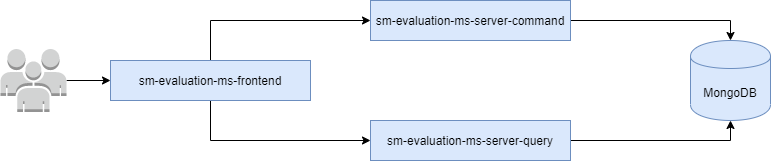

The diagram above was exported from draw.io. Its source (the exported page's mxGraphModel, read from the mxfile embedded in the PNG):
<mxGraphModel dx="2912" dy="1182" grid="1" gridSize="10" guides="1" tooltips="1" connect="1" arrows="1" fold="1" page="1" pageScale="1" pageWidth="850" pageHeight="1100" math="0" shadow="0">
  <root>
    <mxCell id="0" />
    <mxCell id="1" parent="0" />
    <mxCell id="wl86E-wasU708fYsIVTZ-1" value="MongoDB" style="shape=cylinder;whiteSpace=wrap;html=1;boundedLbl=1;backgroundOutline=1;fillColor=#dae8fc;strokeColor=#6c8ebf;" vertex="1" parent="1">
      <mxGeometry x="600" y="240" width="80" height="80" as="geometry" />
    </mxCell>
    <mxCell id="wl86E-wasU708fYsIVTZ-8" style="edgeStyle=orthogonalEdgeStyle;rounded=0;orthogonalLoop=1;jettySize=auto;html=1;entryX=0.5;entryY=0;entryDx=0;entryDy=0;" edge="1" parent="1" source="wl86E-wasU708fYsIVTZ-2" target="wl86E-wasU708fYsIVTZ-1">
      <mxGeometry relative="1" as="geometry" />
    </mxCell>
    <mxCell id="wl86E-wasU708fYsIVTZ-2" value="sm-evaluation-ms-server-command" style="rounded=0;whiteSpace=wrap;html=1;fillColor=#dae8fc;strokeColor=#6c8ebf;" vertex="1" parent="1">
      <mxGeometry x="280" y="200" width="200" height="40" as="geometry" />
    </mxCell>
    <mxCell id="wl86E-wasU708fYsIVTZ-9" style="edgeStyle=orthogonalEdgeStyle;rounded=0;orthogonalLoop=1;jettySize=auto;html=1;entryX=0.5;entryY=1;entryDx=0;entryDy=0;" edge="1" parent="1" source="wl86E-wasU708fYsIVTZ-3" target="wl86E-wasU708fYsIVTZ-1">
      <mxGeometry relative="1" as="geometry" />
    </mxCell>
    <mxCell id="wl86E-wasU708fYsIVTZ-3" value="sm-evaluation-ms-server-query" style="rounded=0;whiteSpace=wrap;html=1;fillColor=#dae8fc;strokeColor=#6c8ebf;" vertex="1" parent="1">
      <mxGeometry x="280" y="320" width="200" height="40" as="geometry" />
    </mxCell>
    <mxCell id="wl86E-wasU708fYsIVTZ-7" style="edgeStyle=orthogonalEdgeStyle;rounded=0;orthogonalLoop=1;jettySize=auto;html=1;entryX=0;entryY=0.5;entryDx=0;entryDy=0;exitX=0.5;exitY=0;exitDx=0;exitDy=0;" edge="1" parent="1" source="wl86E-wasU708fYsIVTZ-12" target="wl86E-wasU708fYsIVTZ-2">
      <mxGeometry relative="1" as="geometry">
        <Array as="points">
          <mxPoint x="120" y="220" />
        </Array>
      </mxGeometry>
    </mxCell>
    <mxCell id="wl86E-wasU708fYsIVTZ-10" style="edgeStyle=orthogonalEdgeStyle;rounded=0;orthogonalLoop=1;jettySize=auto;html=1;entryX=0;entryY=0.5;entryDx=0;entryDy=0;exitX=0.5;exitY=1;exitDx=0;exitDy=0;" edge="1" parent="1" source="wl86E-wasU708fYsIVTZ-12" target="wl86E-wasU708fYsIVTZ-3">
      <mxGeometry relative="1" as="geometry">
        <Array as="points">
          <mxPoint x="120" y="340" />
        </Array>
      </mxGeometry>
    </mxCell>
    <mxCell id="wl86E-wasU708fYsIVTZ-13" style="edgeStyle=orthogonalEdgeStyle;rounded=0;orthogonalLoop=1;jettySize=auto;html=1;entryX=0;entryY=0.5;entryDx=0;entryDy=0;" edge="1" parent="1" source="wl86E-wasU708fYsIVTZ-6" target="wl86E-wasU708fYsIVTZ-12">
      <mxGeometry relative="1" as="geometry" />
    </mxCell>
    <mxCell id="wl86E-wasU708fYsIVTZ-6" value="" style="outlineConnect=0;dashed=0;verticalLabelPosition=bottom;verticalAlign=top;align=center;html=1;shape=mxgraph.aws3.users;fillColor=#D2D3D3;gradientColor=none;" vertex="1" parent="1">
      <mxGeometry x="-90" y="248.5" width="66" height="63" as="geometry" />
    </mxCell>
    <mxCell id="wl86E-wasU708fYsIVTZ-12" value="sm-evaluation-ms-frontend" style="rounded=0;whiteSpace=wrap;html=1;fillColor=#dae8fc;strokeColor=#6c8ebf;" vertex="1" parent="1">
      <mxGeometry x="20" y="260" width="200" height="40" as="geometry" />
    </mxCell>
  </root>
</mxGraphModel>